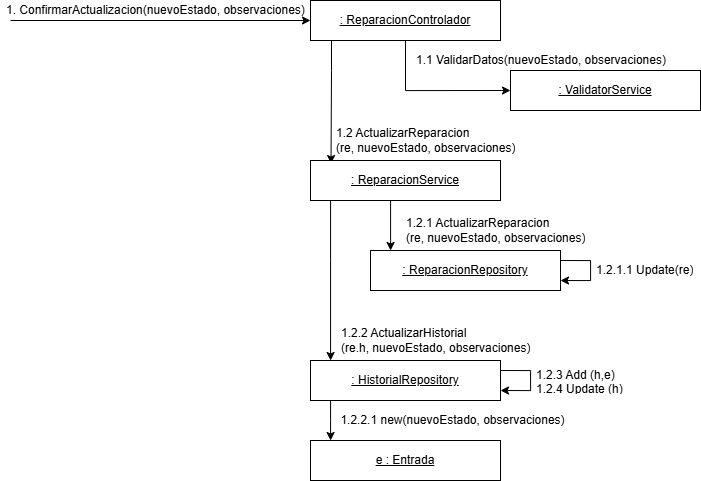

The diagram above was exported from draw.io. Its source (the exported page's mxGraphModel, read from the mxfile embedded in the PNG):
<mxGraphModel dx="1575" dy="823" grid="1" gridSize="10" guides="1" tooltips="1" connect="1" arrows="1" fold="1" page="1" pageScale="1" pageWidth="850" pageHeight="1100" math="0" shadow="0">
  <root>
    <mxCell id="0" />
    <mxCell id="1" parent="0" />
    <mxCell id="6NBZuFnSc4g-8dFOclDu-6" style="edgeStyle=orthogonalEdgeStyle;rounded=0;orthogonalLoop=1;jettySize=auto;html=1;entryX=0;entryY=0.5;entryDx=0;entryDy=0;" edge="1" parent="1" source="6NBZuFnSc4g-8dFOclDu-1" target="6NBZuFnSc4g-8dFOclDu-5">
      <mxGeometry relative="1" as="geometry">
        <Array as="points">
          <mxPoint x="415" y="170" />
        </Array>
      </mxGeometry>
    </mxCell>
    <mxCell id="6NBZuFnSc4g-8dFOclDu-9" style="edgeStyle=orthogonalEdgeStyle;rounded=0;orthogonalLoop=1;jettySize=auto;html=1;entryX=0.108;entryY=0.076;entryDx=0;entryDy=0;entryPerimeter=0;" edge="1" parent="1" source="6NBZuFnSc4g-8dFOclDu-1" target="6NBZuFnSc4g-8dFOclDu-8">
      <mxGeometry relative="1" as="geometry">
        <Array as="points">
          <mxPoint x="341" y="150" />
          <mxPoint x="341" y="150" />
        </Array>
      </mxGeometry>
    </mxCell>
    <mxCell id="6NBZuFnSc4g-8dFOclDu-1" value=": ReparacionControlador" style="rounded=0;whiteSpace=wrap;html=1;fontStyle=4" vertex="1" parent="1">
      <mxGeometry x="320" y="80" width="190" height="40" as="geometry" />
    </mxCell>
    <mxCell id="6NBZuFnSc4g-8dFOclDu-2" value="" style="endArrow=classic;html=1;rounded=0;entryX=0;entryY=0.5;entryDx=0;entryDy=0;" edge="1" parent="1" target="6NBZuFnSc4g-8dFOclDu-1">
      <mxGeometry width="50" height="50" relative="1" as="geometry">
        <mxPoint x="20" y="100" as="sourcePoint" />
        <mxPoint x="70" y="70" as="targetPoint" />
      </mxGeometry>
    </mxCell>
    <mxCell id="6NBZuFnSc4g-8dFOclDu-3" value="1. ConfirmarActualizacion(nuevoEstado, observaciones)" style="text;strokeColor=none;fillColor=none;align=left;verticalAlign=middle;spacingLeft=4;spacingRight=4;overflow=hidden;points=[[0,0.5],[1,0.5]];portConstraint=eastwest;rotatable=0;whiteSpace=wrap;html=1;" vertex="1" parent="1">
      <mxGeometry x="10" y="80" width="320" height="20" as="geometry" />
    </mxCell>
    <mxCell id="6NBZuFnSc4g-8dFOclDu-5" value=": ValidatorService" style="rounded=0;whiteSpace=wrap;html=1;fontStyle=4" vertex="1" parent="1">
      <mxGeometry x="520" y="150" width="190" height="40" as="geometry" />
    </mxCell>
    <mxCell id="6NBZuFnSc4g-8dFOclDu-7" value="1.1 ValidarDatos(nuevoEstado, observaciones)" style="text;strokeColor=none;fillColor=none;align=left;verticalAlign=middle;spacingLeft=4;spacingRight=4;overflow=hidden;points=[[0,0.5],[1,0.5]];portConstraint=eastwest;rotatable=0;whiteSpace=wrap;html=1;" vertex="1" parent="1">
      <mxGeometry x="420" y="130" width="260" height="20" as="geometry" />
    </mxCell>
    <mxCell id="6NBZuFnSc4g-8dFOclDu-12" style="edgeStyle=orthogonalEdgeStyle;rounded=0;orthogonalLoop=1;jettySize=auto;html=1;" edge="1" parent="1" source="6NBZuFnSc4g-8dFOclDu-8" target="6NBZuFnSc4g-8dFOclDu-11">
      <mxGeometry relative="1" as="geometry">
        <Array as="points">
          <mxPoint x="400" y="320" />
          <mxPoint x="400" y="320" />
        </Array>
      </mxGeometry>
    </mxCell>
    <mxCell id="6NBZuFnSc4g-8dFOclDu-19" style="edgeStyle=orthogonalEdgeStyle;rounded=0;orthogonalLoop=1;jettySize=auto;html=1;" edge="1" parent="1" source="6NBZuFnSc4g-8dFOclDu-8" target="6NBZuFnSc4g-8dFOclDu-18">
      <mxGeometry relative="1" as="geometry">
        <Array as="points">
          <mxPoint x="340" y="340" />
          <mxPoint x="340" y="340" />
        </Array>
      </mxGeometry>
    </mxCell>
    <mxCell id="6NBZuFnSc4g-8dFOclDu-8" value=": ReparacionService" style="rounded=0;whiteSpace=wrap;html=1;fontStyle=4" vertex="1" parent="1">
      <mxGeometry x="320" y="240" width="190" height="40" as="geometry" />
    </mxCell>
    <mxCell id="6NBZuFnSc4g-8dFOclDu-10" value="1.2 ActualizarReparacion&lt;div&gt;(re, nuevoEstado, observaciones)&lt;/div&gt;" style="text;strokeColor=none;fillColor=none;align=left;verticalAlign=middle;spacingLeft=4;spacingRight=4;overflow=hidden;points=[[0,0.5],[1,0.5]];portConstraint=eastwest;rotatable=0;whiteSpace=wrap;html=1;" vertex="1" parent="1">
      <mxGeometry x="340" y="200" width="260" height="40" as="geometry" />
    </mxCell>
    <mxCell id="6NBZuFnSc4g-8dFOclDu-11" value=": ReparacionRepository" style="rounded=0;whiteSpace=wrap;html=1;fontStyle=4" vertex="1" parent="1">
      <mxGeometry x="380" y="330" width="190" height="40" as="geometry" />
    </mxCell>
    <mxCell id="6NBZuFnSc4g-8dFOclDu-14" value="1.2.1 ActualizarReparacion&lt;div&gt;(re, nuevoEstado, observaciones)&lt;/div&gt;" style="text;strokeColor=none;fillColor=none;align=left;verticalAlign=middle;spacingLeft=4;spacingRight=4;overflow=hidden;points=[[0,0.5],[1,0.5]];portConstraint=eastwest;rotatable=0;whiteSpace=wrap;html=1;" vertex="1" parent="1">
      <mxGeometry x="410" y="290" width="260" height="40" as="geometry" />
    </mxCell>
    <mxCell id="6NBZuFnSc4g-8dFOclDu-15" value="1.2.1.1 Update(re)" style="text;strokeColor=none;fillColor=none;align=left;verticalAlign=middle;spacingLeft=4;spacingRight=4;overflow=hidden;points=[[0,0.5],[1,0.5]];portConstraint=eastwest;rotatable=0;whiteSpace=wrap;html=1;" vertex="1" parent="1">
      <mxGeometry x="600" y="335" width="110" height="30" as="geometry" />
    </mxCell>
    <mxCell id="6NBZuFnSc4g-8dFOclDu-16" style="edgeStyle=orthogonalEdgeStyle;rounded=0;orthogonalLoop=1;jettySize=auto;html=1;entryX=1;entryY=0.75;entryDx=0;entryDy=0;exitX=1;exitY=0.25;exitDx=0;exitDy=0;" edge="1" parent="1" source="6NBZuFnSc4g-8dFOclDu-11" target="6NBZuFnSc4g-8dFOclDu-11">
      <mxGeometry relative="1" as="geometry">
        <Array as="points">
          <mxPoint x="600" y="340" />
          <mxPoint x="600" y="360" />
        </Array>
      </mxGeometry>
    </mxCell>
    <mxCell id="6NBZuFnSc4g-8dFOclDu-22" style="edgeStyle=orthogonalEdgeStyle;rounded=0;orthogonalLoop=1;jettySize=auto;html=1;" edge="1" parent="1" source="6NBZuFnSc4g-8dFOclDu-18" target="6NBZuFnSc4g-8dFOclDu-21">
      <mxGeometry relative="1" as="geometry">
        <Array as="points">
          <mxPoint x="340" y="500" />
          <mxPoint x="340" y="500" />
        </Array>
      </mxGeometry>
    </mxCell>
    <mxCell id="6NBZuFnSc4g-8dFOclDu-18" value=": HistorialRepository" style="rounded=0;whiteSpace=wrap;html=1;fontStyle=4" vertex="1" parent="1">
      <mxGeometry x="320" y="440" width="190" height="40" as="geometry" />
    </mxCell>
    <mxCell id="6NBZuFnSc4g-8dFOclDu-20" value="1.2.2 ActualizarHistorial&lt;div&gt;(re.h, nuevoEstado, observaciones)&lt;br&gt;&lt;/div&gt;" style="text;strokeColor=none;fillColor=none;align=left;verticalAlign=middle;spacingLeft=4;spacingRight=4;overflow=hidden;points=[[0,0.5],[1,0.5]];portConstraint=eastwest;rotatable=0;whiteSpace=wrap;html=1;" vertex="1" parent="1">
      <mxGeometry x="345" y="400" width="260" height="40" as="geometry" />
    </mxCell>
    <mxCell id="6NBZuFnSc4g-8dFOclDu-21" value="e : Entrada" style="rounded=0;whiteSpace=wrap;html=1;fontStyle=4" vertex="1" parent="1">
      <mxGeometry x="320" y="520" width="190" height="40" as="geometry" />
    </mxCell>
    <mxCell id="6NBZuFnSc4g-8dFOclDu-23" value="1.2.2.1 new(nuevoEstado, observaciones)" style="text;html=1;whiteSpace=wrap;strokeColor=none;fillColor=none;align=center;verticalAlign=middle;rounded=0;" vertex="1" parent="1">
      <mxGeometry x="345" y="490" width="235" height="20" as="geometry" />
    </mxCell>
    <mxCell id="6NBZuFnSc4g-8dFOclDu-24" style="edgeStyle=orthogonalEdgeStyle;rounded=0;orthogonalLoop=1;jettySize=auto;html=1;entryX=1;entryY=0.75;entryDx=0;entryDy=0;exitX=1;exitY=0.25;exitDx=0;exitDy=0;" edge="1" parent="1" source="6NBZuFnSc4g-8dFOclDu-18" target="6NBZuFnSc4g-8dFOclDu-18">
      <mxGeometry relative="1" as="geometry">
        <Array as="points">
          <mxPoint x="540" y="450" />
          <mxPoint x="540" y="470" />
        </Array>
      </mxGeometry>
    </mxCell>
    <mxCell id="6NBZuFnSc4g-8dFOclDu-25" value="1.2.3 Add (h,e)&lt;div&gt;1.2.4 Update (h)&lt;/div&gt;" style="text;strokeColor=none;fillColor=none;align=left;verticalAlign=middle;spacingLeft=4;spacingRight=4;overflow=hidden;points=[[0,0.5],[1,0.5]];portConstraint=eastwest;rotatable=0;whiteSpace=wrap;html=1;" vertex="1" parent="1">
      <mxGeometry x="540" y="445" width="130" height="30" as="geometry" />
    </mxCell>
  </root>
</mxGraphModel>